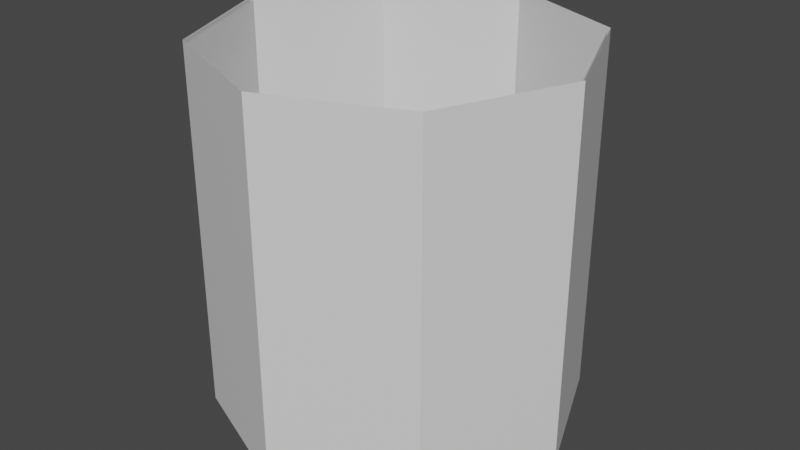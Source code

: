 # Source: Escape.blend  (saved by Blender 3.2.14; exported with 4.5.12 LTS)
import bpy
from mathutils import Matrix  # noqa: F401  (used for matrix-valued properties, if any)

bpy.ops.wm.read_factory_settings(use_empty=True)
scene = bpy.context.scene
scene.name = 'Scene'

# ---- collections
col_collection = bpy.data.collections.new('Collection'); scene.collection.children.link(col_collection)

# ---- materials (node trees are filled in below, after node groups)
mat_material = bpy.data.materials.new('Material')
mat_material.alpha_threshold = 0.0
mat_material.use_transparent_shadow = False
mat_material.line_color = (0.0, 0.0, 0.0, 1.0)

# ---- material node trees
mat_material.use_nodes = True; mat_material.node_tree.nodes.clear()
_N = mat_material.node_tree.nodes; _L = mat_material.node_tree.links
n0 = _N.new('ShaderNodeOutputMaterial'); n0.name = 'Material Output'; n0.location = (300, 300)
n1 = _N.new('ShaderNodeBsdfPrincipled'); n1.name = 'Principled BSDF'; n1.location = (10, 300)
n1.distribution = 'GGX'
n1.subsurface_method = 'RANDOM_WALK_SKIN'
n1.inputs[2].default_value = 0.4
n1.inputs[3].default_value = 1.45
n1.inputs[27].default_value = (0.0, 0.0, 0.0, 1.0)
n1.inputs[28].default_value = 1.0
_L.new(n1.outputs[0], n0.inputs[0])
n0.is_active_output = True

# ---- world
world_world = bpy.data.worlds.new('World'); scene.world = world_world
world_world.use_nodes = True; world_world.node_tree.nodes.clear()
_N = world_world.node_tree.nodes; _L = world_world.node_tree.links
n0 = _N.new('ShaderNodeOutputWorld'); n0.name = 'World Output'; n0.location = (300, 300)
n1 = _N.new('ShaderNodeBackground'); n1.name = 'Background'; n1.location = (10, 300)
n1.inputs[0].default_value = (0.05088, 0.05088, 0.05088, 1.0)
_L.new(n1.outputs[0], n0.inputs[0])
n0.is_active_output = True
world_world.color = (0.05088, 0.05088, 0.05088)
world_world.use_sun_shadow = False
world_world.sun_shadow_jitter_overblur = 0.0

# ---- meshes
me_cylinder = bpy.data.meshes.new('Cylinder')
me_cylinder.from_pydata([(0.0, 1.0, -1.0), (0.0, 1.0, 1.0), (0.7071, 0.7071, -1.0), (0.7071, 0.7071, 1.0), (1.0, -4.371e-08, -1.0), (1.0, -4.371e-08, 1.0), (0.7071, -0.7071, -1.0), (0.7071, -0.7071, 1.0), (-8.742e-08, -1.0, -1.0), (-8.742e-08, -1.0, 1.0), (-0.7071, -0.7071, -1.0), (-0.7071, -0.7071, 1.0), (-1.0, 1.192e-08, -1.0), (-1.0, 1.192e-08, 1.0), (-0.7071, 0.7071, -1.0), (-0.7071, 0.7071, 1.0), (-1.146e-10, 0.9846, -0.9846), (-1.146e-10, 0.9846, 0.9846), (0.6962, 0.6962, -0.9846), (0.6962, 0.6962, 0.9846), (0.9846, -4.327e-08, -0.9846), (0.9846, -4.327e-08, 0.9846), (0.6962, -0.6962, -0.9846), (0.6962, -0.6962, 0.9846), (-8.619e-08, -0.9846, -0.9846), (-8.619e-08, -0.9846, 0.9846), (-0.6962, -0.6962, -0.9846), (-0.6962, -0.6962, 0.9846), (-0.9846, 1.151e-08, -0.9846), (-0.9846, 1.151e-08, 0.9846), (-0.6962, 0.6962, -0.9846), (-0.6962, 0.6962, 0.9846)], [], [(0, 1, 3, 2), (2, 3, 5, 4), (4, 5, 7, 6), (6, 7, 9, 8), (8, 9, 11, 10), (10, 11, 13, 12), (18, 20, 21, 19), (12, 13, 15, 14), (14, 15, 1, 0), (16, 18, 19, 17), (20, 22, 23, 21), (22, 24, 25, 23), (24, 26, 27, 25), (26, 28, 29, 27), (28, 30, 31, 29), (30, 16, 17, 31)])
_uv = me_cylinder.uv_layers.new(name='UVMap')
_uv.uv.foreach_set('vector', [1.0, -1.192e-07, 1.0, 1.0, 0.875, 1.0, 0.875, -1.192e-07, 0.875, -1.192e-07, 0.875, 1.0, 0.75, 1.0, 0.75, -1.192e-07, 0.75, -1.192e-07, 0.75, 1.0, 0.625, 1.0, 0.625, -5.96e-08, 0.625, -5.96e-08, 0.625, 1.0, 0.5, 1.0, 0.5, 0.0, 0.5, 0.0, 0.5, 1.0, 0.375, 1.0, 0.375, 0.0, 0.375, 0.0, 0.375, 1.0, 0.25, 1.0, 0.25, 0.0, 0.875, 0.007692, 0.75, 0.007692, 0.75, 0.9923, 0.875, 0.9923, 0.25, 0.0, 0.25, 1.0, 0.125, 1.0, 0.125, -5.96e-08, 0.125, -5.96e-08, 0.125, 1.0, 0.0, 1.0, 2.98e-08, -1.192e-07, 1.0, 0.007692, 0.875, 0.007692, 0.875, 0.9923, 1.0, 0.9923, 0.75, 0.007692, 0.625, 0.007692, 0.625, 0.9923, 0.75, 0.9923, 0.625, 0.007692, 0.5, 0.007692, 0.5, 0.9923, 0.625, 0.9923, 0.5, 0.007692, 0.375, 0.007692, 0.375, 0.9923, 0.5, 0.9923, 0.375, 0.007692, 0.25, 0.007692, 0.25, 0.9923, 0.375, 0.9923, 0.25, 0.007692, 0.125, 0.007692, 0.125, 0.9923, 0.25, 0.9923, 0.125, 0.007692, 2.98e-08, 0.007692, 0.0, 0.9923, 0.125, 0.9923])
me_cylinder.materials.append(mat_material)
me_cylinder.update()

# ---- objects
ob_escape = bpy.data.objects.new('Escape', me_cylinder)

# ---- transforms, parenting, visibility, modifiers, constraints
ob_escape.location = (0.0, 0.0, 0.0)

# ---- collection membership
col_collection.objects.link(ob_escape)

# ---- scene / render settings (as saved in the file)
scene.frame_start = 1; scene.frame_end = 250; scene.frame_set(1)
scene.render.engine = 'BLENDER_EEVEE_NEXT'
scene.cycles.sampling_pattern = 'TABULATED_SOBOL'
scene.cycles.use_light_tree = False
scene.view_settings.view_transform = 'Filmic'
bpy.context.view_layer.update()

# ---- added for rendering (the .blend has no active camera and no usable light): camera, sun
cam_auto = bpy.data.cameras.new('AutoCamera')
cam_auto.lens = 50.0
cam_auto.sensor_width = 36.0
cam_auto.clip_end = 1000.0
ob_auto_camera = bpy.data.objects.new('AutoCamera', cam_auto)
scene.collection.objects.link(ob_auto_camera)
ob_auto_camera.location = (3.20507, -3.84609, 2.56406)
ob_auto_camera.rotation_euler = (1.09748, -7.21219e-08, 0.694738)
scene.camera = ob_auto_camera
light_auto_sun = bpy.data.lights.new('AutoSun', 'SUN')
light_auto_sun.energy = 3.0
light_auto_sun.angle = 0.0523599
ob_auto_sun = bpy.data.objects.new('AutoSun', light_auto_sun)
scene.collection.objects.link(ob_auto_sun)
ob_auto_sun.rotation_euler = (0.872665, 0.174533, 0.523599)
bpy.context.view_layer.update()
